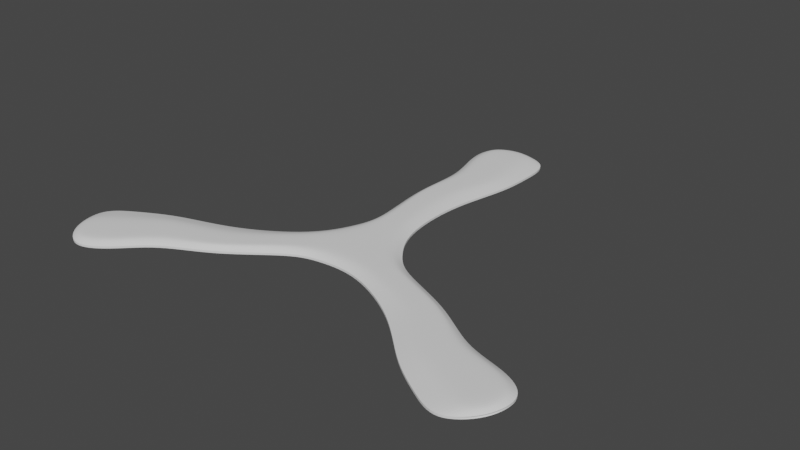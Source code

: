 # Source: triple-weld.blend  (saved by Blender 2.92.1; exported with 4.5.12 LTS)
import bpy
from mathutils import Matrix  # noqa: F401  (used for matrix-valued properties, if any)

bpy.ops.wm.read_factory_settings(use_empty=True)
scene = bpy.context.scene
scene.name = 'Scene'

# ---- collections
col_collection = bpy.data.collections.new('Collection'); scene.collection.children.link(col_collection)

# ---- node groups
ng_auto_smooth = bpy.data.node_groups.new('Auto Smooth', 'GeometryNodeTree')
_s = ng_auto_smooth.interface.new_socket(name='Geometry', in_out='OUTPUT', socket_type='NodeSocketGeometry')
_s = ng_auto_smooth.interface.new_socket(name='Geometry', in_out='INPUT', socket_type='NodeSocketGeometry')
_s = ng_auto_smooth.interface.new_socket(name='Angle', in_out='INPUT', socket_type='NodeSocketFloat')
_s.subtype = 'ANGLE'
_s.min_value = 0.0
_s.max_value = 3.142
ng_auto_smooth.is_modifier = True
_N = ng_auto_smooth.nodes; _L = ng_auto_smooth.links
n0 = _N.new('NodeGroupOutput'); n0.name = 'Group Output'; n0.location = (480, -100)
n1 = _N.new('NodeGroupInput'); n1.name = 'Group Input'; n1.location = (-420, -300)
n2 = _N.new('NodeGroupInput'); n2.name = 'Group Input.001'; n2.location = (-60, -100)
n3 = _N.new('GeometryNodeSetShadeSmooth'); n3.name = 'Set Shade Smooth'; n3.location = (120, -100)
n3.domain = 'EDGE'
n4 = _N.new('GeometryNodeSetShadeSmooth'); n4.name = 'Set Shade Smooth.001'; n4.location = (300, -100)
n5 = _N.new('GeometryNodeInputMeshEdgeAngle'); n5.name = 'Edge Angle'; n5.location = (-420, -220)
n6 = _N.new('GeometryNodeInputEdgeSmooth'); n6.name = 'Is Edge Smooth'; n6.location = (-60, -160)
n7 = _N.new('GeometryNodeInputShadeSmooth'); n7.name = 'Is Face Smooth'; n7.location = (-240, -340)
n8 = _N.new('FunctionNodeBooleanMath'); n8.name = 'Boolean Math'; n8.location = (-60, -220)
n9 = _N.new('FunctionNodeCompare'); n9.name = 'Compare'; n9.location = (-240, -180)
n9.operation = 'LESS_EQUAL'
_L.new(n5.outputs[0], n9.inputs[0])
_L.new(n4.outputs[0], n0.inputs[0])
_L.new(n1.outputs[1], n9.inputs[1])
_L.new(n9.outputs[0], n8.inputs[0])
_L.new(n7.outputs[0], n8.inputs[1])
_L.new(n2.outputs[0], n3.inputs[0])
_L.new(n6.outputs[0], n3.inputs[1])
_L.new(n3.outputs[0], n4.inputs[0])
_L.new(n8.outputs[0], n3.inputs[2])
n0.is_active_output = True

# ---- world
world_world = bpy.data.worlds.new('World'); scene.world = world_world
world_world.use_nodes = True; world_world.node_tree.nodes.clear()
_N = world_world.node_tree.nodes; _L = world_world.node_tree.links
n0 = _N.new('ShaderNodeOutputWorld'); n0.name = 'World Output'; n0.location = (300, 300)
n1 = _N.new('ShaderNodeBackground'); n1.name = 'Background'; n1.location = (10, 300)
n1.inputs[0].default_value = (0.05088, 0.05088, 0.05088, 1.0)
_L.new(n1.outputs[0], n0.inputs[0])
n0.is_active_output = True
world_world.color = (0.05088, 0.05088, 0.05088)
world_world.use_sun_shadow = False
world_world.sun_shadow_jitter_overblur = 0.0

# ---- meshes
me_plane = bpy.data.meshes.new('Plane')
me_plane.from_pydata([(-0.02033, 0.01832, 0.0), (0.02509, 0.005292, 0.0), (-0.02594, 0.1637, 0.0), (0.0204, 0.1637, 0.0), (-0.02594, 0.1405, 0.0), (-0.01598, 0.1142, 0.0), (-0.01334, 0.03535, 0.0), (0.01044, 0.02924, 0.0), (0.01987, 0.1142, 0.0), (0.0204, 0.1405, 0.0), (-0.0162, 0.012, 0.0), (0.01552, 0.007921, 0.0), (0.005083, 0.03088, 0.0), (-0.009415, 0.03522, 0.0), (0.01047, 0.1148, 0.0), (-0.01221, 0.1142, 0.0), (0.007505, 0.1412, 0.0), (-0.02106, 0.1405, 0.0), (-0.02106, 0.1601, 0.0), (0.005311, 0.1654, 0.0), (-0.002488, 0.0008319, 0.0), (-0.003696, 0.1702, 0.0), (-0.006305, 0.03283, 0.0), (-0.004347, 0.1142, 0.0), (-0.0109, 0.1405, 0.0), (-0.0076, 0.1662, 0.0), (-0.02153, 0.07906, 0.0), (0.00829, 0.07601, 0.0), (-0.01768, 0.079, 0.0), (-0.00148, 0.07651, 0.0), (-0.01219, 0.0778, 0.0)], [], [(11, 1, 7, 12), (30, 23, 15, 28), (23, 24, 17, 15), (8, 9, 16, 14), (27, 8, 14, 29), (0, 10, 13, 6), (20, 11, 12, 22), (25, 19, 3, 21), (24, 16, 19, 25), (4, 17, 18, 2), (16, 9, 3, 19), (17, 24, 25, 18), (18, 25, 21, 2), (10, 20, 22, 13), (30, 29, 14, 23), (23, 14, 16, 24), (26, 28, 15, 5), (5, 15, 17, 4), (6, 13, 28, 26), (22, 12, 29, 30), (7, 27, 29, 12), (22, 30, 28, 13)])
_k = {(0, 6): 1.0, (4, 5): 1.0, (6, 26): 1.0, (1, 7): 1.0, (8, 27): 1.0, (8, 9): 1.0, (11, 20): 0.20784, (2, 21): 1.0, (13, 22): 0.20784, (15, 23): 0.20784, (17, 24): 0.20784, (15, 17): 0.20784, (14, 16): 0.20784, (15, 28): 0.20784, (14, 29): 0.20784, (10, 13): 0.20784, (11, 12): 0.20784, (17, 18): 0.20784, (16, 19): 0.20784, (18, 25): 0.20784, (3, 9): 1.0, (2, 4): 1.0, (10, 20): 0.20784, (3, 21): 1.0, (12, 22): 0.20784, (14, 23): 0.20784, (16, 24): 0.20784, (19, 25): 0.20784, (24, 25): 0.20784, (21, 25): 0.20784, (20, 22): 0.20784, (23, 30): 0.20784, (23, 24): 0.20784, (5, 26): 1.0, (7, 27): 1.0, (13, 28): 0.20784, (12, 29): 0.20784, (22, 30): 0.20784, (29, 30): 0.20784, (28, 30): 0.20784}
me_plane.attributes.new('crease_edge', 'FLOAT', 'EDGE').data.foreach_set('value', [_k.get((min(e.vertices), max(e.vertices)), 0.0) for e in me_plane.edges])
_uv = me_plane.uv_layers.new(name='UVMap')
_uv.uv.foreach_set('vector', [0.6667, 0.0, 1.0, 0.0, 1.0, 0.2161, 0.6667, 0.2161, 0.3135, 0.4057, 0.3255, 0.622, 0.05433, 0.6124, 0.08645, 0.3855, 0.3255, 0.622, 0.3182, 0.8257, 0.1053, 0.8333, 0.05433, 0.6124, 1.0, 0.6249, 1.0, 0.8333, 0.6667, 0.8333, 0.6667, 0.6249, 1.0, 0.4205, 1.0, 0.6249, 0.6667, 0.6249, 0.6667, 0.4205, 0.0, 0.0, 0.3333, 0.0, 0.1186, 0.1585, 0.0, 0.1667, 0.5, 0.0, 0.6667, 0.0, 0.6667, 0.2161, 0.3015, 0.1893, 0.4147, 0.949, 0.7102, 0.9365, 0.6667, 1.0, 0.5, 1.0, 0.3182, 0.8257, 0.6667, 0.8333, 0.7102, 0.9365, 0.4147, 0.949, 0.0, 0.8333, 0.1053, 0.8333, 0.2262, 0.9469, 0.0, 0.9167, 0.6667, 0.8333, 1.0, 0.8333, 1.0, 0.9167, 0.7102, 0.9365, 0.1053, 0.8333, 0.3182, 0.8257, 0.4147, 0.949, 0.2262, 0.9469, 0.2262, 0.9469, 0.4147, 0.949, 0.5, 1.0, 0.3333, 1.0, 0.3333, 0.0, 0.5, 0.0, 0.3015, 0.1893, 0.1186, 0.1585, 0.3135, 0.4057, 0.6667, 0.4205, 0.6667, 0.6249, 0.3255, 0.622, 0.3255, 0.622, 0.6667, 0.6249, 0.6667, 0.8333, 0.3182, 0.8257, 0.0, 0.3958, 0.08645, 0.3855, 0.05433, 0.6124, 0.0, 0.6249, 0.0, 0.6249, 0.05433, 0.6124, 0.1053, 0.8333, 0.0, 0.8333, 0.0, 0.1667, 0.1186, 0.1585, 0.08645, 0.3855, 0.0, 0.3958, 0.3015, 0.1893, 0.6667, 0.2161, 0.6667, 0.4205, 0.3135, 0.4057, 1.0, 0.2161, 1.0, 0.4205, 0.6667, 0.4205, 0.6667, 0.2161, 0.3015, 0.1893, 0.3135, 0.4057, 0.08645, 0.3855, 0.1186, 0.1585])
me_plane.use_remesh_fix_poles = True
me_plane.use_remesh_preserve_attributes = False
me_plane.use_mirror_vertex_groups = False
me_plane.update()

# ---- objects
ob_plane = bpy.data.objects.new('Plane', me_plane)
ob_empty = bpy.data.objects.new('Empty', None)

# ---- transforms, parenting, visibility, modifiers, constraints
ob_plane.location = (0.0, 0.0, 0.0)
ob_plane.show_wire = True
ob_plane.display.show_shadows = False
ob_plane.lineart.crease_threshold = 0.0
_vg = ob_plane.vertex_groups.new(name='weld.outer')
_vg.add([0, 1], 1.0, 'REPLACE')
_vg = ob_plane.vertex_groups.new(name='weld.middle')
_vg.add([10, 11], 1.0, 'REPLACE')
_vg = ob_plane.vertex_groups.new(name='weld.center')
_vg.add([20], 1.0, 'REPLACE')
_vg = ob_plane.vertex_groups.new(name='airfoil')
_vg.add([10, 11, 12, 13, 14, 15, 16, 17, 18, 19, 20, 22, 23, 24, 25, 28, 29, 30], 1.0, 'REPLACE')
_m = ob_plane.modifiers.new('Array-Three-Wings', 'ARRAY')
_m.count = 3
_m.use_relative_offset = False
_m.use_object_offset = True
_m.offset_object = ob_empty
_m = ob_plane.modifiers.new('Weld-Center', 'WELD')
_m.merge_threshold = 0.005
_m.vertex_group = 'weld.center'
_m = ob_plane.modifiers.new('Weld-Middle', 'WELD')
_m.merge_threshold = 0.005
_m.vertex_group = 'weld.middle'
_m = ob_plane.modifiers.new('Weld-Outer', 'WELD')
_m.merge_threshold = 0.005
_m.vertex_group = 'weld.outer'
_m = ob_plane.modifiers.new('Solidify-Airfoil', 'SOLIDIFY')
_m.thickness = 0.004
_m.thickness_vertex_group = 0.3394
_m.offset = 1.0
_m.vertex_group = 'airfoil'
_m = ob_plane.modifiers.new('Subdivision', 'SUBSURF')
_m.uv_smooth = 'PRESERVE_CORNERS'
_m.levels = 4
_m.render_levels = 3
_m = ob_plane.modifiers.new('Auto Smooth', 'NODES')
_m.node_group = ng_auto_smooth
_gi = [s.identifier for s in ng_auto_smooth.interface.items_tree if s.item_type == 'SOCKET' and s.in_out == 'INPUT']
_m[_gi[1]] = 0.5236  # Angle
ob_empty.location = (0.0, 0.0, 0.0)
ob_empty.rotation_euler = (0.0, -0.0, 2.094)
ob_empty.empty_display_size = 0.01
ob_empty.lineart.crease_threshold = 0.0

# ---- collection membership
col_collection.objects.link(ob_plane)
col_collection.objects.link(ob_empty)

# ---- scene / render settings (as saved in the file)
scene.frame_start = 1; scene.frame_end = 250; scene.frame_set(1)
scene.render.engine = 'BLENDER_EEVEE_NEXT'
scene.cycles.use_denoising = False
scene.cycles.samples = 128
scene.cycles.sampling_pattern = 'TABULATED_SOBOL'
scene.cycles.use_adaptive_sampling = False
scene.cycles.use_light_tree = False
scene.view_settings.view_transform = 'Filmic'
bpy.context.view_layer.update()

# ---- added for rendering (the .blend has no active camera and no usable light): camera, sun
cam_auto = bpy.data.cameras.new('AutoCamera')
cam_auto.lens = 50.0
cam_auto.sensor_width = 36.0
cam_auto.clip_end = 1000.0
ob_auto_camera = bpy.data.objects.new('AutoCamera', cam_auto)
scene.collection.objects.link(ob_auto_camera)
ob_auto_camera.location = (0.374026, -0.412623, 0.299979)
ob_auto_camera.rotation_euler = (1.09748, -7.21219e-08, 0.694738)
scene.camera = ob_auto_camera
light_auto_sun = bpy.data.lights.new('AutoSun', 'SUN')
light_auto_sun.energy = 3.0
light_auto_sun.angle = 0.0523599
ob_auto_sun = bpy.data.objects.new('AutoSun', light_auto_sun)
scene.collection.objects.link(ob_auto_sun)
ob_auto_sun.rotation_euler = (0.872665, 0.174533, 0.523599)
bpy.context.view_layer.update()
